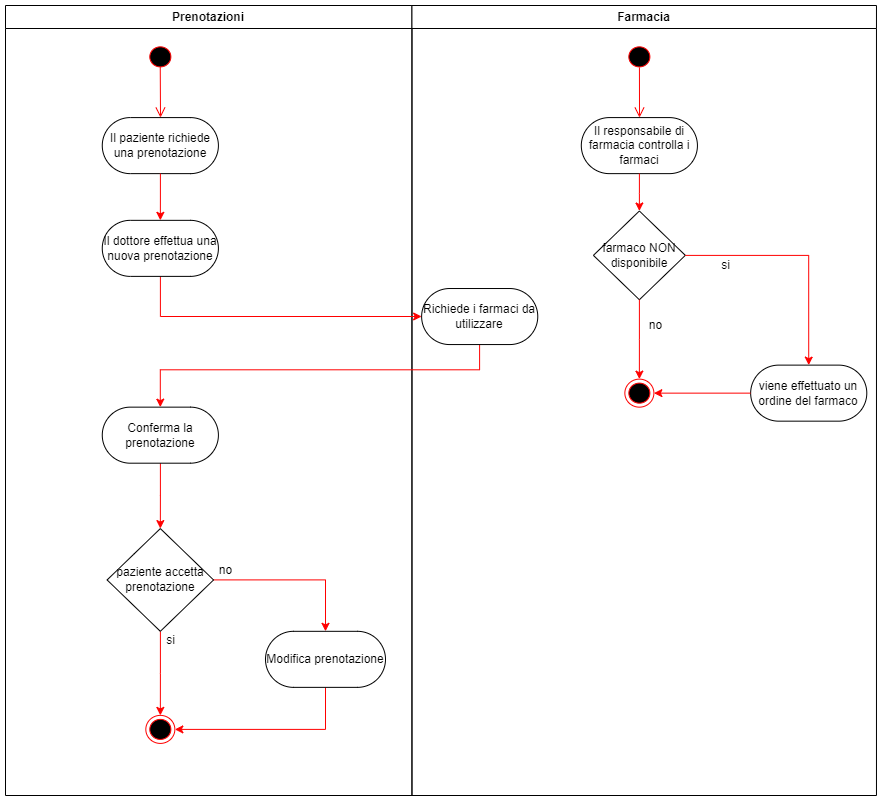

The diagram above was exported from draw.io. Its source (the exported page's mxGraphModel, read from the mxfile embedded in the PNG):
<mxGraphModel dx="1024" dy="604" grid="1" gridSize="10" guides="1" tooltips="1" connect="1" arrows="1" fold="1" page="1" pageScale="1" pageWidth="1169" pageHeight="826" background="none" math="0" shadow="0">
  <root>
    <mxCell id="0" />
    <mxCell id="1" parent="0" />
    <mxCell id="EF-UM-aN2opMgh6jSgun-77" style="edgeStyle=orthogonalEdgeStyle;rounded=0;orthogonalLoop=1;jettySize=auto;html=1;strokeColor=#FF0000;entryX=0.5;entryY=0;entryDx=0;entryDy=0;" parent="1" source="EF-UM-aN2opMgh6jSgun-71" target="EF-UM-aN2opMgh6jSgun-79" edge="1">
      <mxGeometry relative="1" as="geometry">
        <mxPoint x="264.83500000000026" y="770" as="targetPoint" />
      </mxGeometry>
    </mxCell>
    <mxCell id="2" value="Prenotazioni" style="swimlane;whiteSpace=wrap;gradientColor=none;swimlaneFillColor=none;container=0;" parent="1" vertex="1">
      <mxGeometry x="110" y="10" width="406.45" height="790" as="geometry" />
    </mxCell>
    <mxCell id="EF-UM-aN2opMgh6jSgun-78" value="no" style="text;html=1;align=center;verticalAlign=middle;resizable=0;points=[];autosize=1;strokeColor=none;fillColor=none;" parent="2" vertex="1">
      <mxGeometry x="200" y="550.004175824176" width="40" height="30" as="geometry" />
    </mxCell>
    <mxCell id="EF-UM-aN2opMgh6jSgun-75" value="si" style="text;html=1;align=center;verticalAlign=middle;resizable=0;points=[];autosize=1;strokeColor=none;fillColor=none;" parent="2" vertex="1">
      <mxGeometry x="150" y="619.9989010989011" width="30" height="30" as="geometry" />
    </mxCell>
    <mxCell id="3" value="Farmacia" style="swimlane;whiteSpace=wrap;container=0;" parent="1" vertex="1">
      <mxGeometry x="516.45" y="10" width="464.52" height="790" as="geometry" />
    </mxCell>
    <mxCell id="EF-UM-aN2opMgh6jSgun-55" value="" style="edgeStyle=orthogonalEdgeStyle;rounded=0;orthogonalLoop=1;jettySize=auto;html=1;strokeColor=#FF0000;" parent="1" source="EF-UM-aN2opMgh6jSgun-46" target="EF-UM-aN2opMgh6jSgun-54" edge="1">
      <mxGeometry relative="1" as="geometry">
        <Array as="points">
          <mxPoint x="264.8387096774194" y="321.04395604395603" />
        </Array>
      </mxGeometry>
    </mxCell>
    <mxCell id="EF-UM-aN2opMgh6jSgun-58" value="" style="edgeStyle=orthogonalEdgeStyle;rounded=0;orthogonalLoop=1;jettySize=auto;html=1;strokeColor=#FF0000;" parent="1" source="EF-UM-aN2opMgh6jSgun-54" target="EF-UM-aN2opMgh6jSgun-57" edge="1">
      <mxGeometry relative="1" as="geometry">
        <Array as="points">
          <mxPoint x="584.1935483870968" y="374.2857142857143" />
          <mxPoint x="264.8387096774194" y="374.2857142857143" />
        </Array>
      </mxGeometry>
    </mxCell>
    <mxCell id="5" value="" style="ellipse;shape=startState;fillColor=#000000;strokeColor=#ff0000;" parent="1" vertex="1">
      <mxGeometry x="250.32258064516128" y="47.362637362637365" width="29.032258064516128" height="28.02197802197802" as="geometry" />
    </mxCell>
    <mxCell id="6" value="" style="edgeStyle=elbowEdgeStyle;elbow=horizontal;verticalAlign=bottom;endArrow=open;endSize=8;strokeColor=#FF0000;endFill=1;rounded=0;exitX=0.497;exitY=0.867;exitDx=0;exitDy=0;exitPerimeter=0;entryX=0.5;entryY=0;entryDx=0;entryDy=0;" parent="1" source="5" target="EF-UM-aN2opMgh6jSgun-41" edge="1">
      <mxGeometry x="206.77419354838707" y="47.362637362637365" as="geometry">
        <mxPoint x="264.83870967741933" y="112.74725274725274" as="targetPoint" />
      </mxGeometry>
    </mxCell>
    <mxCell id="EF-UM-aN2opMgh6jSgun-41" value="Il paziente richiede una prenotazione" style="rounded=1;whiteSpace=wrap;html=1;arcSize=50;" parent="1" vertex="1">
      <mxGeometry x="206.77419354838707" y="122.08791208791207" width="116.12903225806451" height="56.04395604395604" as="geometry" />
    </mxCell>
    <mxCell id="EF-UM-aN2opMgh6jSgun-46" value="Il dottore effettua una nuova prenotazione" style="rounded=1;whiteSpace=wrap;html=1;arcSize=50;" parent="1" vertex="1">
      <mxGeometry x="206.77419354838707" y="224.83516483516482" width="116.12903225806451" height="56.04395604395604" as="geometry" />
    </mxCell>
    <mxCell id="EF-UM-aN2opMgh6jSgun-45" style="edgeStyle=orthogonalEdgeStyle;rounded=0;orthogonalLoop=1;jettySize=auto;html=1;entryX=0.5;entryY=0;entryDx=0;entryDy=0;strokeColor=#FF0000;" parent="1" source="EF-UM-aN2opMgh6jSgun-41" target="EF-UM-aN2opMgh6jSgun-46" edge="1">
      <mxGeometry relative="1" as="geometry">
        <mxPoint x="245.48387096774192" y="234.17582417582415" as="targetPoint" />
      </mxGeometry>
    </mxCell>
    <mxCell id="EF-UM-aN2opMgh6jSgun-72" style="edgeStyle=orthogonalEdgeStyle;rounded=0;orthogonalLoop=1;jettySize=auto;html=1;entryX=0.5;entryY=0;entryDx=0;entryDy=0;strokeColor=#FF0000;" parent="1" source="EF-UM-aN2opMgh6jSgun-57" target="EF-UM-aN2opMgh6jSgun-71" edge="1">
      <mxGeometry relative="1" as="geometry" />
    </mxCell>
    <mxCell id="EF-UM-aN2opMgh6jSgun-57" value="Conferma la prenotazione" style="whiteSpace=wrap;html=1;fillColor=rgb(255, 255, 255);strokeColor=rgb(0, 0, 0);fontColor=rgb(0, 0, 0);rounded=1;arcSize=50;" parent="1" vertex="1">
      <mxGeometry x="206.77419354838707" y="411.64835164835165" width="116.12903225806451" height="56.04395604395604" as="geometry" />
    </mxCell>
    <mxCell id="EF-UM-aN2opMgh6jSgun-74" value="" style="edgeStyle=orthogonalEdgeStyle;rounded=0;orthogonalLoop=1;jettySize=auto;html=1;strokeColor=#FF0000;" parent="1" source="EF-UM-aN2opMgh6jSgun-71" target="EF-UM-aN2opMgh6jSgun-73" edge="1">
      <mxGeometry relative="1" as="geometry">
        <Array as="points">
          <mxPoint x="430" y="584.4505494505494" />
        </Array>
      </mxGeometry>
    </mxCell>
    <mxCell id="EF-UM-aN2opMgh6jSgun-71" value="paziente accetta prenotazione" style="rhombus;whiteSpace=wrap;html=1;fillColor=rgb(255, 255, 255);strokeColor=rgb(0, 0, 0);fontColor=rgb(0, 0, 0);rounded=1;arcSize=0;" parent="1" vertex="1">
      <mxGeometry x="211.61" y="533.0769230769231" width="106.45" height="102.74725274725274" as="geometry" />
    </mxCell>
    <mxCell id="EF-UM-aN2opMgh6jSgun-80" style="edgeStyle=orthogonalEdgeStyle;rounded=0;orthogonalLoop=1;jettySize=auto;html=1;entryX=1;entryY=0.5;entryDx=0;entryDy=0;strokeColor=#FF0000;" parent="1" source="EF-UM-aN2opMgh6jSgun-73" target="EF-UM-aN2opMgh6jSgun-79" edge="1">
      <mxGeometry relative="1" as="geometry">
        <Array as="points">
          <mxPoint x="430" y="733.9010989010989" />
        </Array>
      </mxGeometry>
    </mxCell>
    <mxCell id="EF-UM-aN2opMgh6jSgun-73" value="Modifica prenotazione" style="whiteSpace=wrap;html=1;fillColor=rgb(255, 255, 255);strokeColor=rgb(0, 0, 0);fontColor=rgb(0, 0, 0);rounded=1;arcSize=50;" parent="1" vertex="1">
      <mxGeometry x="369.995" y="635.8241758241759" width="120" height="56.04395604395604" as="geometry" />
    </mxCell>
    <mxCell id="EF-UM-aN2opMgh6jSgun-79" value="" style="ellipse;html=1;shape=endState;fillColor=#000000;strokeColor=#ff0000;strokeWidth=1;" parent="1" vertex="1">
      <mxGeometry x="250.32322580645166" y="719.8901098901099" width="29.032258064516128" height="28.02197802197802" as="geometry" />
    </mxCell>
    <mxCell id="13" value="" style="ellipse;shape=startState;fillColor=#000000;strokeColor=#ff0000;" parent="1" vertex="1">
      <mxGeometry x="729.3532258064516" y="47.362637362637365" width="29.032258064516128" height="28.02197802197802" as="geometry" />
    </mxCell>
    <mxCell id="EF-UM-aN2opMgh6jSgun-81" value="" style="group" parent="1" vertex="1" connectable="0">
      <mxGeometry x="526.1274193548388" y="122.08791208791207" width="445.1612903225806" height="303.57142857142856" as="geometry" />
    </mxCell>
    <mxCell id="EF-UM-aN2opMgh6jSgun-66" value="si" style="text;html=1;align=center;verticalAlign=middle;resizable=0;points=[];autosize=1;strokeColor=none;fillColor=none;" parent="EF-UM-aN2opMgh6jSgun-81" vertex="1">
      <mxGeometry x="288.8725806451612" y="132.91208791208794" width="30" height="30" as="geometry" />
    </mxCell>
    <mxCell id="EF-UM-aN2opMgh6jSgun-76" value="no" style="text;html=1;align=center;verticalAlign=middle;resizable=0;points=[];autosize=1;strokeColor=none;fillColor=none;" parent="EF-UM-aN2opMgh6jSgun-81" vertex="1">
      <mxGeometry x="213.87258064516118" y="192.91208791208794" width="40" height="30" as="geometry" />
    </mxCell>
    <mxCell id="EF-UM-aN2opMgh6jSgun-47" value="Il responsabile di farmacia controlla i farmaci" style="rounded=1;whiteSpace=wrap;html=1;arcSize=50;" parent="EF-UM-aN2opMgh6jSgun-81" vertex="1">
      <mxGeometry x="159.67741935483866" width="116.12903225806451" height="56.04395604395604" as="geometry" />
    </mxCell>
    <mxCell id="EF-UM-aN2opMgh6jSgun-54" value="Richiede i farmaci da utilizzare" style="whiteSpace=wrap;html=1;fillColor=rgb(255, 255, 255);strokeColor=rgb(0, 0, 0);fontColor=rgb(0, 0, 0);rounded=1;arcSize=50;" parent="EF-UM-aN2opMgh6jSgun-81" vertex="1">
      <mxGeometry y="170.93406593406598" width="116.12903225806451" height="56.04395604395604" as="geometry" />
    </mxCell>
    <mxCell id="EF-UM-aN2opMgh6jSgun-63" value="farmaco NON disponibile" style="rhombus;whiteSpace=wrap;html=1;fillColor=rgb(255, 255, 255);strokeColor=rgb(0, 0, 0);fontColor=rgb(0, 0, 0);rounded=1;arcSize=0;" parent="EF-UM-aN2opMgh6jSgun-81" vertex="1">
      <mxGeometry x="171.77419354838707" y="93.40659340659342" width="91.93548387096773" height="88.73626373626374" as="geometry" />
    </mxCell>
    <mxCell id="EF-UM-aN2opMgh6jSgun-64" value="" style="edgeStyle=orthogonalEdgeStyle;rounded=0;orthogonalLoop=1;jettySize=auto;html=1;strokeColor=#FF0000;entryX=0.5;entryY=0;entryDx=0;entryDy=0;entryPerimeter=0;" parent="EF-UM-aN2opMgh6jSgun-81" source="EF-UM-aN2opMgh6jSgun-47" target="EF-UM-aN2opMgh6jSgun-63" edge="1">
      <mxGeometry relative="1" as="geometry">
        <mxPoint x="217.74193548387086" y="102.74725274725274" as="targetPoint" />
      </mxGeometry>
    </mxCell>
    <mxCell id="EF-UM-aN2opMgh6jSgun-67" value="viene effettuato un ordine del farmaco" style="rounded=1;whiteSpace=wrap;html=1;arcSize=50;" parent="EF-UM-aN2opMgh6jSgun-81" vertex="1">
      <mxGeometry x="329.0322580645161" y="247.52747252747253" width="116.12903225806451" height="56.04395604395604" as="geometry" />
    </mxCell>
    <mxCell id="EF-UM-aN2opMgh6jSgun-65" style="edgeStyle=orthogonalEdgeStyle;rounded=0;orthogonalLoop=1;jettySize=auto;html=1;strokeColor=#FF0000;entryX=0.5;entryY=0;entryDx=0;entryDy=0;" parent="EF-UM-aN2opMgh6jSgun-81" source="EF-UM-aN2opMgh6jSgun-63" target="EF-UM-aN2opMgh6jSgun-67" edge="1">
      <mxGeometry relative="1" as="geometry">
        <mxPoint x="338.70967741935476" y="137.77472527472526" as="targetPoint" />
      </mxGeometry>
    </mxCell>
    <mxCell id="EF-UM-aN2opMgh6jSgun-68" value="" style="ellipse;html=1;shape=endState;fillColor=#000000;strokeColor=#ff0000;strokeWidth=1;" parent="EF-UM-aN2opMgh6jSgun-81" vertex="1">
      <mxGeometry x="203.2258064516128" y="261.53846153846155" width="29.032258064516128" height="28.02197802197802" as="geometry" />
    </mxCell>
    <mxCell id="EF-UM-aN2opMgh6jSgun-69" style="edgeStyle=orthogonalEdgeStyle;rounded=0;orthogonalLoop=1;jettySize=auto;html=1;entryX=0.5;entryY=0;entryDx=0;entryDy=0;strokeColor=#FF0000;" parent="EF-UM-aN2opMgh6jSgun-81" source="EF-UM-aN2opMgh6jSgun-63" target="EF-UM-aN2opMgh6jSgun-68" edge="1">
      <mxGeometry relative="1" as="geometry" />
    </mxCell>
    <mxCell id="EF-UM-aN2opMgh6jSgun-70" style="edgeStyle=orthogonalEdgeStyle;rounded=0;orthogonalLoop=1;jettySize=auto;html=1;entryX=1;entryY=0.5;entryDx=0;entryDy=0;strokeColor=#FF0000;" parent="EF-UM-aN2opMgh6jSgun-81" source="EF-UM-aN2opMgh6jSgun-67" target="EF-UM-aN2opMgh6jSgun-68" edge="1">
      <mxGeometry relative="1" as="geometry" />
    </mxCell>
    <mxCell id="14" value="" style="edgeStyle=elbowEdgeStyle;elbow=horizontal;verticalAlign=bottom;endArrow=open;endSize=8;strokeColor=#FF0000;endFill=1;rounded=0;exitX=0.502;exitY=0.877;exitDx=0;exitDy=0;exitPerimeter=0;entryX=0.5;entryY=0;entryDx=0;entryDy=0;" parent="1" source="13" target="EF-UM-aN2opMgh6jSgun-47" edge="1">
      <mxGeometry x="29.0322580645161" y="-93.40659340659339" as="geometry">
        <mxPoint x="125.80645161290317" y="-9.340659340659329" as="targetPoint" />
      </mxGeometry>
    </mxCell>
  </root>
</mxGraphModel>